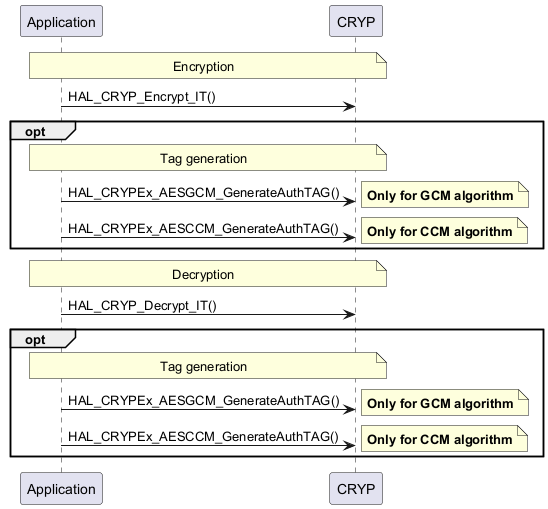

The diagram above was rendered by PlantUML. Its source (embedded in the PNG):
@startuml
participant "Application" as App
participant "CRYP" as CRYP

note over App,CRYP: Encryption
App -> CRYP: HAL_CRYP_Encrypt_IT()

group opt
note over App,CRYP: Tag generation
App -> CRYP: HAL_CRYPEx_AESGCM_GenerateAuthTAG()
note right: **Only for GCM algorithm**
App -> CRYP: HAL_CRYPEx_AESCCM_GenerateAuthTAG()
note right: **Only for CCM algorithm**
end group

note over App,CRYP: Decryption
App -> CRYP: HAL_CRYP_Decrypt_IT()

group opt
note over App,CRYP: Tag generation
App -> CRYP: HAL_CRYPEx_AESGCM_GenerateAuthTAG()
note right: **Only for GCM algorithm**
App -> CRYP: HAL_CRYPEx_AESCCM_GenerateAuthTAG()
note right: **Only for CCM algorithm**
end group

@enduml